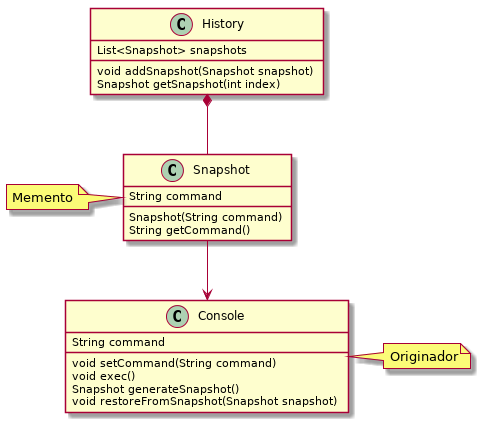

The diagram above was rendered by PlantUML. Its source (embedded in the PNG):
@startuml

class Console {
    String command
    void setCommand(String command)
    void exec()
    Snapshot generateSnapshot()
    void restoreFromSnapshot(Snapshot snapshot)
}

class History {
    List<Snapshot> snapshots
    void addSnapshot(Snapshot snapshot)
    Snapshot getSnapshot(int index)
}

class Snapshot {
    String command
    Snapshot(String command)
    String getCommand()
}

History *-d- Snapshot
Snapshot --> Console

note "Originador" as ConsoleNote
ConsoleNote .l. Console

note "Memento" as MementoNote
MementoNote .r. Snapshot

@enduml